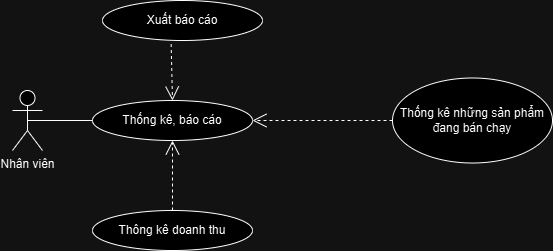

The diagram above was exported from draw.io. Its source (the exported page's mxGraphModel, read from the mxfile embedded in the PNG):
<mxGraphModel dx="1426" dy="755" grid="1" gridSize="10" guides="1" tooltips="1" connect="1" arrows="1" fold="1" page="1" pageScale="1" pageWidth="827" pageHeight="1169" math="0" shadow="0">
  <root>
    <mxCell id="0" />
    <mxCell id="1" parent="0" />
    <mxCell id="ZcolbRIgbRNGG44Bw8kb-1" value="Nhân viên" style="shape=umlActor;verticalLabelPosition=bottom;verticalAlign=top;html=1;" parent="1" vertex="1">
      <mxGeometry x="90" y="260" width="30" height="60" as="geometry" />
    </mxCell>
    <mxCell id="ZcolbRIgbRNGG44Bw8kb-2" value="Thống kê, báo cáo" style="ellipse;whiteSpace=wrap;html=1;" parent="1" vertex="1">
      <mxGeometry x="170" y="270" width="160" height="40" as="geometry" />
    </mxCell>
    <mxCell id="ZcolbRIgbRNGG44Bw8kb-3" value="Thống kê những sản phẩm đang bán chạy" style="ellipse;whiteSpace=wrap;html=1;" parent="1" vertex="1">
      <mxGeometry x="470" y="247.5" width="160" height="85" as="geometry" />
    </mxCell>
    <mxCell id="ZcolbRIgbRNGG44Bw8kb-4" value="" style="endArrow=none;html=1;rounded=0;entryX=0;entryY=0.5;entryDx=0;entryDy=0;exitX=0.5;exitY=0.5;exitDx=0;exitDy=0;exitPerimeter=0;" parent="1" source="ZcolbRIgbRNGG44Bw8kb-1" target="ZcolbRIgbRNGG44Bw8kb-2" edge="1">
      <mxGeometry width="50" height="50" relative="1" as="geometry">
        <mxPoint x="110" y="280" as="sourcePoint" />
        <mxPoint x="211" y="246" as="targetPoint" />
      </mxGeometry>
    </mxCell>
    <mxCell id="ZcolbRIgbRNGG44Bw8kb-5" value="" style="endArrow=open;endSize=12;dashed=1;html=1;rounded=0;entryX=0.5;entryY=0;entryDx=0;entryDy=0;exitX=0.429;exitY=1.088;exitDx=0;exitDy=0;exitPerimeter=0;" parent="1" source="ZcolbRIgbRNGG44Bw8kb-9" target="ZcolbRIgbRNGG44Bw8kb-2" edge="1">
      <mxGeometry width="160" relative="1" as="geometry">
        <mxPoint x="334" y="159.66" as="sourcePoint" />
        <mxPoint x="494" y="159.66" as="targetPoint" />
      </mxGeometry>
    </mxCell>
    <mxCell id="ZcolbRIgbRNGG44Bw8kb-6" value="" style="endArrow=open;endSize=12;dashed=1;html=1;rounded=0;exitX=0;exitY=0.5;exitDx=0;exitDy=0;entryX=1;entryY=0.5;entryDx=0;entryDy=0;" parent="1" source="ZcolbRIgbRNGG44Bw8kb-3" target="ZcolbRIgbRNGG44Bw8kb-2" edge="1">
      <mxGeometry width="160" relative="1" as="geometry">
        <mxPoint x="340" y="230" as="sourcePoint" />
        <mxPoint x="494" y="251" as="targetPoint" />
      </mxGeometry>
    </mxCell>
    <mxCell id="ZcolbRIgbRNGG44Bw8kb-7" value="" style="endArrow=open;endSize=12;dashed=1;html=1;rounded=0;entryX=0.5;entryY=1;entryDx=0;entryDy=0;exitX=0.5;exitY=0;exitDx=0;exitDy=0;" parent="1" source="ZcolbRIgbRNGG44Bw8kb-8" target="ZcolbRIgbRNGG44Bw8kb-2" edge="1">
      <mxGeometry width="160" relative="1" as="geometry">
        <mxPoint x="310" y="480" as="sourcePoint" />
        <mxPoint x="524" y="281" as="targetPoint" />
      </mxGeometry>
    </mxCell>
    <mxCell id="ZcolbRIgbRNGG44Bw8kb-8" value="Thông kê doanh thu" style="ellipse;whiteSpace=wrap;html=1;" parent="1" vertex="1">
      <mxGeometry x="170" y="380" width="160" height="40" as="geometry" />
    </mxCell>
    <mxCell id="ZcolbRIgbRNGG44Bw8kb-9" value="Xuất báo cáo" style="ellipse;whiteSpace=wrap;html=1;" parent="1" vertex="1">
      <mxGeometry x="180" y="170" width="160" height="40" as="geometry" />
    </mxCell>
  </root>
</mxGraphModel>